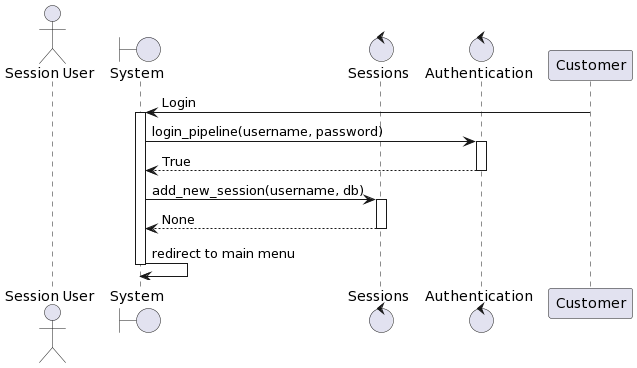

The diagram above was rendered by PlantUML. Its source (embedded in the PNG):
@startuml
actor "Session User"
boundary "System" as system
control "Sessions" as sessions
control "Authentication" as auth
Customer -> system: Login
activate system
system -> auth: login_pipeline(username, password)
activate auth
auth --> system: True
deactivate auth
system -> sessions: add_new_session(username, db)
activate sessions
sessions --> system: None
deactivate sessions
system -> system: redirect to main menu
deactivate system
@enduml